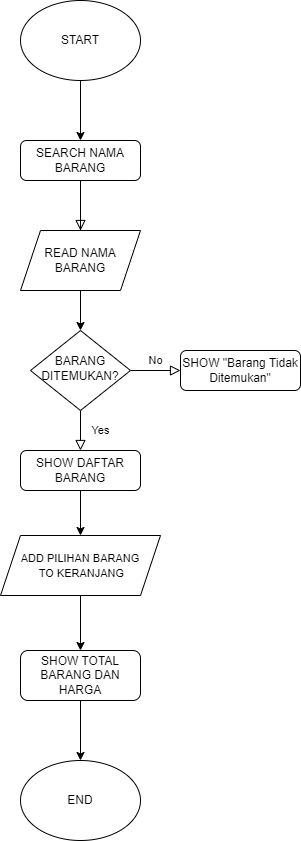

The diagram above was exported from draw.io. Its source (the exported page's mxGraphModel, read from the mxfile embedded in the PNG):
<mxGraphModel dx="1221" dy="636" grid="1" gridSize="10" guides="1" tooltips="1" connect="1" arrows="1" fold="1" page="1" pageScale="1" pageWidth="827" pageHeight="1169" math="0" shadow="0">
  <root>
    <mxCell id="WIyWlLk6GJQsqaUBKTNV-0" />
    <mxCell id="WIyWlLk6GJQsqaUBKTNV-1" parent="WIyWlLk6GJQsqaUBKTNV-0" />
    <mxCell id="WIyWlLk6GJQsqaUBKTNV-2" value="" style="rounded=0;html=1;jettySize=auto;orthogonalLoop=1;fontSize=11;endArrow=block;endFill=0;endSize=8;strokeWidth=1;shadow=0;labelBackgroundColor=none;edgeStyle=orthogonalEdgeStyle;" parent="WIyWlLk6GJQsqaUBKTNV-1" source="WIyWlLk6GJQsqaUBKTNV-3" edge="1">
      <mxGeometry relative="1" as="geometry">
        <mxPoint x="380" y="250" as="targetPoint" />
      </mxGeometry>
    </mxCell>
    <mxCell id="WIyWlLk6GJQsqaUBKTNV-3" value="SEARCH NAMA BARANG" style="rounded=1;whiteSpace=wrap;html=1;fontSize=12;glass=0;strokeWidth=1;shadow=0;" parent="WIyWlLk6GJQsqaUBKTNV-1" vertex="1">
      <mxGeometry x="320" y="160" width="120" height="40" as="geometry" />
    </mxCell>
    <mxCell id="WIyWlLk6GJQsqaUBKTNV-4" value="Yes" style="rounded=0;html=1;jettySize=auto;orthogonalLoop=1;fontSize=11;endArrow=block;endFill=0;endSize=8;strokeWidth=1;shadow=0;labelBackgroundColor=none;edgeStyle=orthogonalEdgeStyle;" parent="WIyWlLk6GJQsqaUBKTNV-1" source="WIyWlLk6GJQsqaUBKTNV-6" edge="1">
      <mxGeometry y="20" relative="1" as="geometry">
        <mxPoint as="offset" />
        <mxPoint x="380" y="470" as="targetPoint" />
      </mxGeometry>
    </mxCell>
    <mxCell id="WIyWlLk6GJQsqaUBKTNV-5" value="No" style="edgeStyle=orthogonalEdgeStyle;rounded=0;html=1;jettySize=auto;orthogonalLoop=1;fontSize=11;endArrow=block;endFill=0;endSize=8;strokeWidth=1;shadow=0;labelBackgroundColor=none;" parent="WIyWlLk6GJQsqaUBKTNV-1" source="WIyWlLk6GJQsqaUBKTNV-6" target="WIyWlLk6GJQsqaUBKTNV-7" edge="1">
      <mxGeometry y="10" relative="1" as="geometry">
        <mxPoint as="offset" />
      </mxGeometry>
    </mxCell>
    <mxCell id="WIyWlLk6GJQsqaUBKTNV-6" value="BARANG DITEMUKAN?" style="rhombus;whiteSpace=wrap;html=1;shadow=0;fontFamily=Helvetica;fontSize=12;align=center;strokeWidth=1;spacing=6;spacingTop=-4;" parent="WIyWlLk6GJQsqaUBKTNV-1" vertex="1">
      <mxGeometry x="330" y="350" width="100" height="80" as="geometry" />
    </mxCell>
    <mxCell id="WIyWlLk6GJQsqaUBKTNV-7" value="SHOW&amp;nbsp;&quot;Barang Tidak Ditemukan&quot;" style="rounded=1;whiteSpace=wrap;html=1;fontSize=12;glass=0;strokeWidth=1;shadow=0;" parent="WIyWlLk6GJQsqaUBKTNV-1" vertex="1">
      <mxGeometry x="480" y="370" width="120" height="40" as="geometry" />
    </mxCell>
    <mxCell id="WIyWlLk6GJQsqaUBKTNV-12" value="SHOW DAFTAR BARANG" style="rounded=1;whiteSpace=wrap;html=1;fontSize=12;glass=0;strokeWidth=1;shadow=0;" parent="WIyWlLk6GJQsqaUBKTNV-1" vertex="1">
      <mxGeometry x="320" y="470" width="120" height="40" as="geometry" />
    </mxCell>
    <mxCell id="mQo3MzDLxzGD_79_xQWb-0" value="START" style="ellipse;whiteSpace=wrap;html=1;" vertex="1" parent="WIyWlLk6GJQsqaUBKTNV-1">
      <mxGeometry x="320" y="20" width="120" height="80" as="geometry" />
    </mxCell>
    <mxCell id="mQo3MzDLxzGD_79_xQWb-5" value="" style="endArrow=classic;html=1;rounded=0;exitX=0.5;exitY=1;exitDx=0;exitDy=0;entryX=0.5;entryY=0;entryDx=0;entryDy=0;" edge="1" parent="WIyWlLk6GJQsqaUBKTNV-1" source="mQo3MzDLxzGD_79_xQWb-0" target="WIyWlLk6GJQsqaUBKTNV-3">
      <mxGeometry width="50" height="50" relative="1" as="geometry">
        <mxPoint x="380" y="160" as="sourcePoint" />
        <mxPoint x="380" y="150" as="targetPoint" />
      </mxGeometry>
    </mxCell>
    <mxCell id="mQo3MzDLxzGD_79_xQWb-9" style="edgeStyle=orthogonalEdgeStyle;rounded=0;orthogonalLoop=1;jettySize=auto;html=1;" edge="1" parent="WIyWlLk6GJQsqaUBKTNV-1" source="mQo3MzDLxzGD_79_xQWb-8">
      <mxGeometry relative="1" as="geometry">
        <mxPoint x="380" y="260" as="targetPoint" />
      </mxGeometry>
    </mxCell>
    <mxCell id="mQo3MzDLxzGD_79_xQWb-8" value="READ NAMA BARANG" style="shape=parallelogram;perimeter=parallelogramPerimeter;whiteSpace=wrap;html=1;fixedSize=1;" vertex="1" parent="WIyWlLk6GJQsqaUBKTNV-1">
      <mxGeometry x="320" y="250" width="120" height="60" as="geometry" />
    </mxCell>
    <mxCell id="mQo3MzDLxzGD_79_xQWb-12" value="" style="endArrow=classic;html=1;rounded=0;exitX=0.5;exitY=1;exitDx=0;exitDy=0;entryX=0.5;entryY=0;entryDx=0;entryDy=0;" edge="1" parent="WIyWlLk6GJQsqaUBKTNV-1" source="mQo3MzDLxzGD_79_xQWb-8">
      <mxGeometry width="50" height="50" relative="1" as="geometry">
        <mxPoint x="370" y="370" as="sourcePoint" />
        <mxPoint x="380" y="350" as="targetPoint" />
      </mxGeometry>
    </mxCell>
    <mxCell id="mQo3MzDLxzGD_79_xQWb-14" value="&lt;font style=&quot;font-size: 11px;&quot;&gt;ADD PILIHAN BARANG&lt;br&gt;&amp;nbsp;TO KERANJANG&lt;/font&gt;" style="shape=parallelogram;perimeter=parallelogramPerimeter;whiteSpace=wrap;html=1;fixedSize=1;" vertex="1" parent="WIyWlLk6GJQsqaUBKTNV-1">
      <mxGeometry x="300" y="555" width="160" height="60" as="geometry" />
    </mxCell>
    <mxCell id="mQo3MzDLxzGD_79_xQWb-15" value="" style="endArrow=classic;html=1;rounded=0;exitX=0.5;exitY=1;exitDx=0;exitDy=0;entryX=0.5;entryY=0;entryDx=0;entryDy=0;" edge="1" parent="WIyWlLk6GJQsqaUBKTNV-1" source="WIyWlLk6GJQsqaUBKTNV-12" target="mQo3MzDLxzGD_79_xQWb-14">
      <mxGeometry width="50" height="50" relative="1" as="geometry">
        <mxPoint x="370" y="580" as="sourcePoint" />
        <mxPoint x="420" y="530" as="targetPoint" />
      </mxGeometry>
    </mxCell>
    <mxCell id="mQo3MzDLxzGD_79_xQWb-16" value="SHOW TOTAL BARANG DAN HARGA" style="rounded=1;whiteSpace=wrap;html=1;fontSize=12;glass=0;strokeWidth=1;shadow=0;" vertex="1" parent="WIyWlLk6GJQsqaUBKTNV-1">
      <mxGeometry x="320" y="670" width="120" height="50" as="geometry" />
    </mxCell>
    <mxCell id="mQo3MzDLxzGD_79_xQWb-17" value="" style="endArrow=classic;html=1;rounded=0;exitX=0.5;exitY=1;exitDx=0;exitDy=0;entryX=0.5;entryY=0;entryDx=0;entryDy=0;" edge="1" parent="WIyWlLk6GJQsqaUBKTNV-1" source="mQo3MzDLxzGD_79_xQWb-14" target="mQo3MzDLxzGD_79_xQWb-16">
      <mxGeometry width="50" height="50" relative="1" as="geometry">
        <mxPoint x="380" y="680" as="sourcePoint" />
        <mxPoint x="430" y="630" as="targetPoint" />
      </mxGeometry>
    </mxCell>
    <mxCell id="mQo3MzDLxzGD_79_xQWb-18" value="END" style="ellipse;whiteSpace=wrap;html=1;" vertex="1" parent="WIyWlLk6GJQsqaUBKTNV-1">
      <mxGeometry x="320" y="780" width="120" height="80" as="geometry" />
    </mxCell>
    <mxCell id="mQo3MzDLxzGD_79_xQWb-19" value="" style="endArrow=classic;html=1;rounded=0;exitX=0.5;exitY=1;exitDx=0;exitDy=0;entryX=0.5;entryY=0;entryDx=0;entryDy=0;" edge="1" parent="WIyWlLk6GJQsqaUBKTNV-1" source="mQo3MzDLxzGD_79_xQWb-16" target="mQo3MzDLxzGD_79_xQWb-18">
      <mxGeometry width="50" height="50" relative="1" as="geometry">
        <mxPoint x="370" y="790" as="sourcePoint" />
        <mxPoint x="420" y="740" as="targetPoint" />
      </mxGeometry>
    </mxCell>
  </root>
</mxGraphModel>